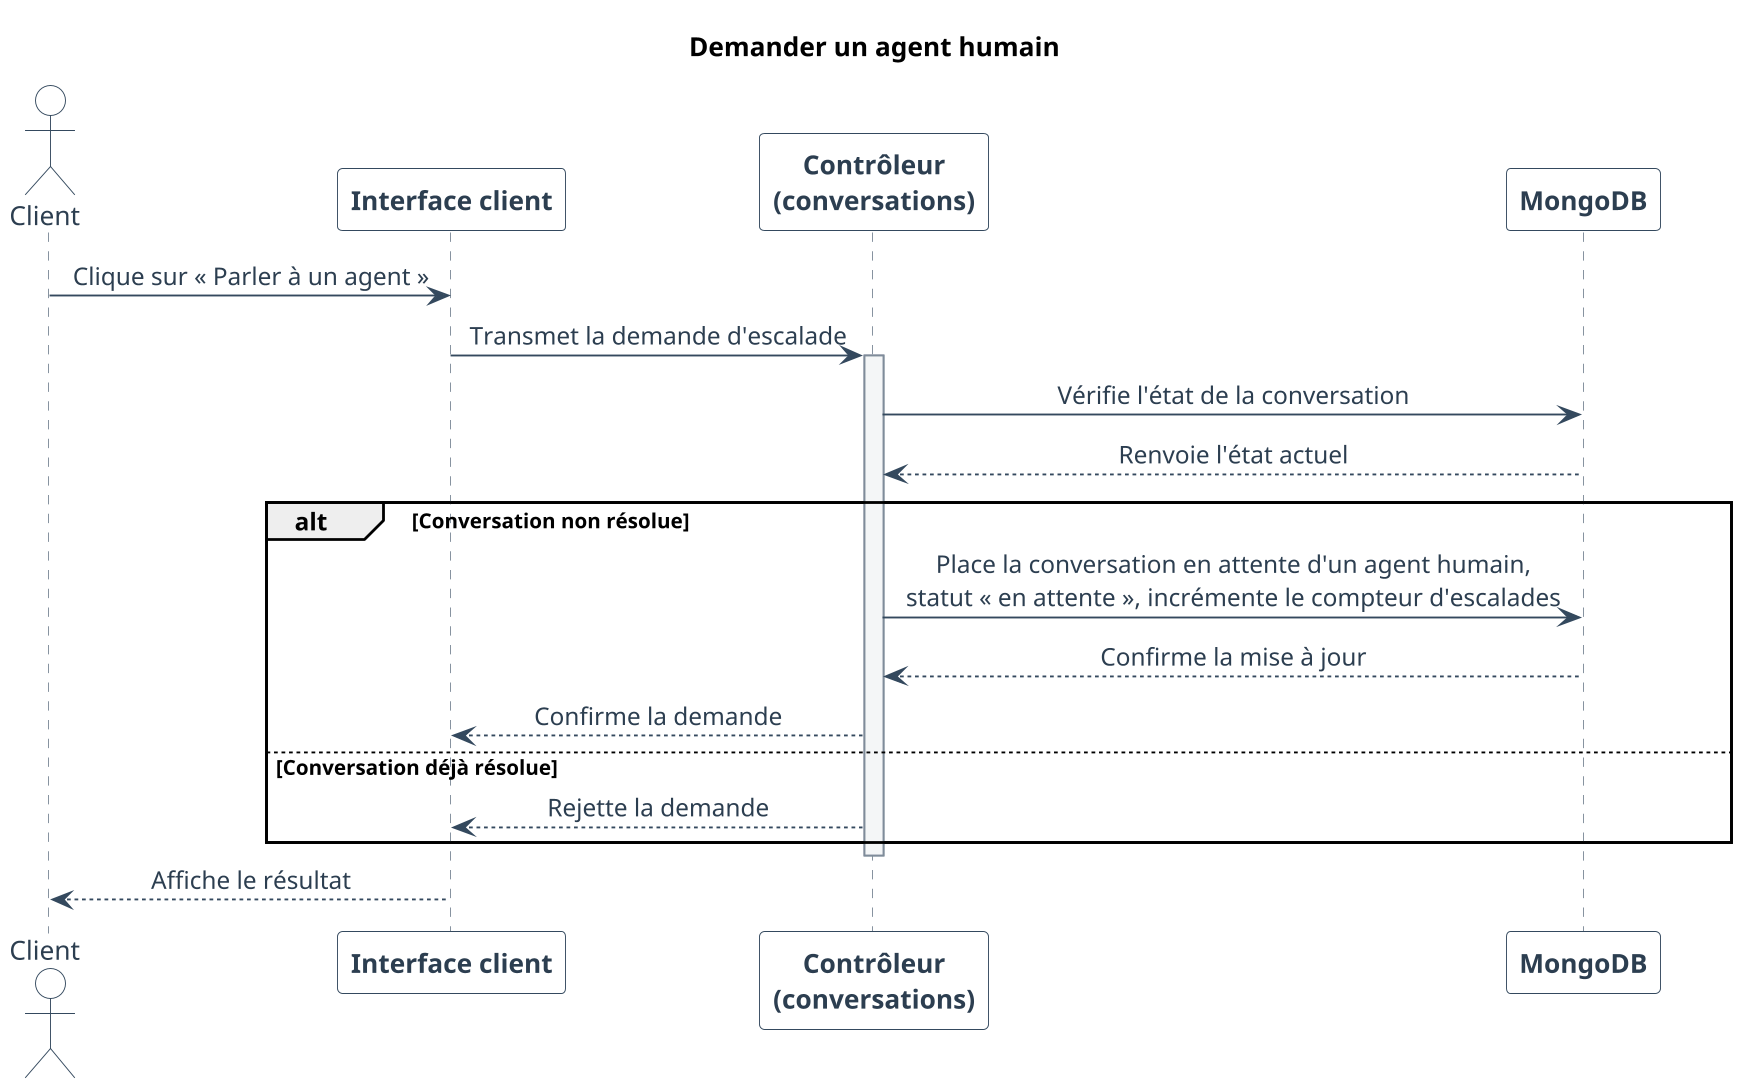

The diagram above was rendered by PlantUML. Its source (embedded in the PNG):
@startuml
skinparam backgroundColor white
skinparam shadowing false
skinparam defaultFontName Arial

skinparam dpi 180
skinparam ParticipantPadding 28
skinparam BoxPadding 12
skinparam MessagePadding 8
skinparam SequenceMessageAlign center
skinparam responseMessageBelowArrow true
skinparam sequence {
  ArrowColor #34495E
  ArrowFontColor #2C3E50
  ActorBorderColor #34495E
  ActorBackgroundColor white
  ActorFontColor #2C3E50
  ParticipantBorderColor #34495E
  ParticipantBackgroundColor white
  ParticipantFontColor #2C3E50
  ParticipantFontStyle bold
  LifeLineBorderColor #7F8C9A
  LifeLineBackgroundColor #F4F6F7
  NoteBackgroundColor #F4F6F7
  NoteBorderColor #34495E
  NoteFontColor #2C3E50
}
title Demander un agent humain


actor "Client" as Client
participant "Interface client" as UI
participant "Contrôleur\n(conversations)" as Ctrl
participant "MongoDB" as DB

Client -> UI : Clique sur « Parler à un agent »
UI -> Ctrl : Transmet la demande d'escalade
activate Ctrl
Ctrl -> DB : Vérifie l'état de la conversation
DB --> Ctrl : Renvoie l'état actuel

alt Conversation non résolue
    Ctrl -> DB : Place la conversation en attente d'un agent humain,\nstatut « en attente », incrémente le compteur d'escalades
    DB --> Ctrl : Confirme la mise à jour
    Ctrl --> UI : Confirme la demande
else Conversation déjà résolue
    Ctrl --> UI : Rejette la demande
end
deactivate Ctrl

UI --> Client : Affiche le résultat

@enduml